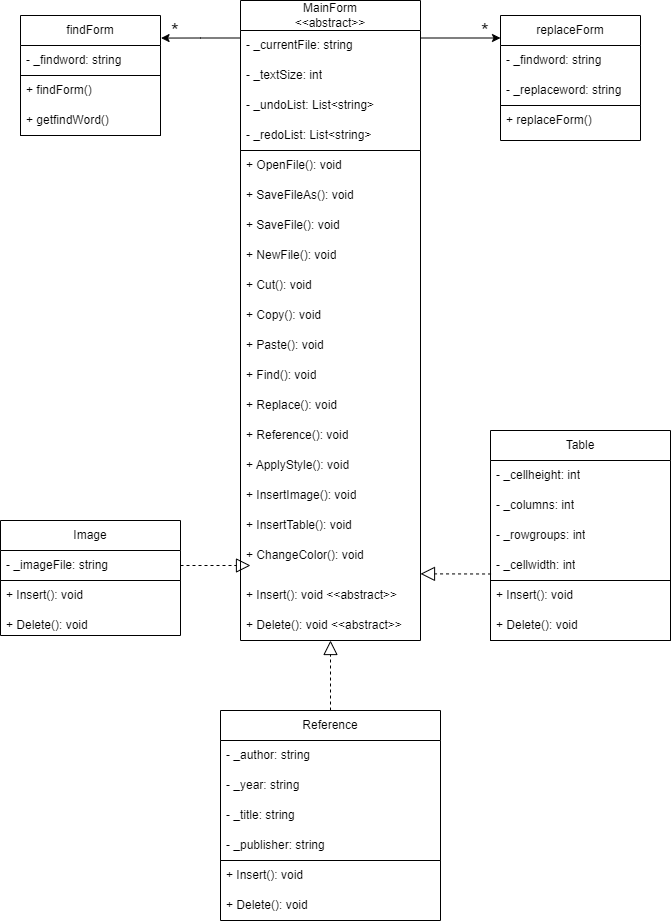

The diagram above was exported from draw.io. Its source (the exported page's mxGraphModel, read from the mxfile embedded in the PNG):
<mxGraphModel dx="935" dy="644" grid="1" gridSize="10" guides="1" tooltips="1" connect="1" arrows="1" fold="1" page="1" pageScale="1" pageWidth="1654" pageHeight="1169" math="0" shadow="0">
  <root>
    <mxCell id="0" />
    <mxCell id="1" parent="0" />
    <mxCell id="DcLq4wcfkDdxTdEls6rU-7" style="edgeStyle=orthogonalEdgeStyle;rounded=0;orthogonalLoop=1;jettySize=auto;html=1;exitX=1;exitY=0.25;exitDx=0;exitDy=0;entryX=0;entryY=0.25;entryDx=0;entryDy=0;" parent="1" source="ci7pulW7ovyX7VSYtfvE-1" target="ci7pulW7ovyX7VSYtfvE-21" edge="1">
      <mxGeometry relative="1" as="geometry" />
    </mxCell>
    <mxCell id="ci7pulW7ovyX7VSYtfvE-1" value="MainForm&lt;br&gt;&amp;lt;&amp;lt;abstract&amp;gt;&amp;gt;" style="swimlane;fontStyle=0;childLayout=stackLayout;horizontal=1;startSize=30;horizontalStack=0;resizeParent=1;resizeParentMax=0;resizeLast=0;collapsible=1;marginBottom=0;whiteSpace=wrap;html=1;" parent="1" vertex="1">
      <mxGeometry x="390" y="40" width="180" height="150" as="geometry" />
    </mxCell>
    <mxCell id="ci7pulW7ovyX7VSYtfvE-2" value="- _currentFile: string" style="text;strokeColor=none;fillColor=none;align=left;verticalAlign=middle;spacingLeft=4;spacingRight=4;overflow=hidden;points=[[0,0.5],[1,0.5]];portConstraint=eastwest;rotatable=0;whiteSpace=wrap;html=1;" parent="ci7pulW7ovyX7VSYtfvE-1" vertex="1">
      <mxGeometry y="30" width="180" height="30" as="geometry" />
    </mxCell>
    <mxCell id="ci7pulW7ovyX7VSYtfvE-3" value="- _textSize: int" style="text;strokeColor=none;fillColor=none;align=left;verticalAlign=middle;spacingLeft=4;spacingRight=4;overflow=hidden;points=[[0,0.5],[1,0.5]];portConstraint=eastwest;rotatable=0;whiteSpace=wrap;html=1;" parent="ci7pulW7ovyX7VSYtfvE-1" vertex="1">
      <mxGeometry y="60" width="180" height="30" as="geometry" />
    </mxCell>
    <mxCell id="MnzgmxndSdYMN_VOsoBu-2" value="- _undoList: List&amp;lt;string&amp;gt;" style="text;strokeColor=none;fillColor=none;align=left;verticalAlign=middle;spacingLeft=4;spacingRight=4;overflow=hidden;points=[[0,0.5],[1,0.5]];portConstraint=eastwest;rotatable=0;whiteSpace=wrap;html=1;" vertex="1" parent="ci7pulW7ovyX7VSYtfvE-1">
      <mxGeometry y="90" width="180" height="30" as="geometry" />
    </mxCell>
    <mxCell id="MnzgmxndSdYMN_VOsoBu-3" value="- _redoList: List&amp;lt;string&amp;gt;" style="text;strokeColor=none;fillColor=none;align=left;verticalAlign=middle;spacingLeft=4;spacingRight=4;overflow=hidden;points=[[0,0.5],[1,0.5]];portConstraint=eastwest;rotatable=0;whiteSpace=wrap;html=1;" vertex="1" parent="ci7pulW7ovyX7VSYtfvE-1">
      <mxGeometry y="120" width="180" height="30" as="geometry" />
    </mxCell>
    <mxCell id="ci7pulW7ovyX7VSYtfvE-5" value="" style="swimlane;startSize=0;" parent="1" vertex="1">
      <mxGeometry x="390" y="190" width="180" height="490" as="geometry" />
    </mxCell>
    <mxCell id="ci7pulW7ovyX7VSYtfvE-7" value="+ OpenFile(): void" style="text;strokeColor=none;fillColor=none;align=left;verticalAlign=middle;spacingLeft=4;spacingRight=4;overflow=hidden;points=[[0,0.5],[1,0.5]];portConstraint=eastwest;rotatable=0;whiteSpace=wrap;html=1;" parent="ci7pulW7ovyX7VSYtfvE-5" vertex="1">
      <mxGeometry width="140" height="30" as="geometry" />
    </mxCell>
    <mxCell id="ci7pulW7ovyX7VSYtfvE-8" value="+ SaveFileAs(): void" style="text;strokeColor=none;fillColor=none;align=left;verticalAlign=middle;spacingLeft=4;spacingRight=4;overflow=hidden;points=[[0,0.5],[1,0.5]];portConstraint=eastwest;rotatable=0;whiteSpace=wrap;html=1;" parent="ci7pulW7ovyX7VSYtfvE-5" vertex="1">
      <mxGeometry y="30" width="140" height="30" as="geometry" />
    </mxCell>
    <mxCell id="ci7pulW7ovyX7VSYtfvE-9" value="+ SaveFile(): void" style="text;strokeColor=none;fillColor=none;align=left;verticalAlign=middle;spacingLeft=4;spacingRight=4;overflow=hidden;points=[[0,0.5],[1,0.5]];portConstraint=eastwest;rotatable=0;whiteSpace=wrap;html=1;" parent="ci7pulW7ovyX7VSYtfvE-5" vertex="1">
      <mxGeometry y="60" width="140" height="30" as="geometry" />
    </mxCell>
    <mxCell id="ci7pulW7ovyX7VSYtfvE-10" value="+ NewFile(): void" style="text;strokeColor=none;fillColor=none;align=left;verticalAlign=middle;spacingLeft=4;spacingRight=4;overflow=hidden;points=[[0,0.5],[1,0.5]];portConstraint=eastwest;rotatable=0;whiteSpace=wrap;html=1;" parent="ci7pulW7ovyX7VSYtfvE-5" vertex="1">
      <mxGeometry y="90" width="140" height="30" as="geometry" />
    </mxCell>
    <mxCell id="ci7pulW7ovyX7VSYtfvE-11" value="+ Cut(): void" style="text;strokeColor=none;fillColor=none;align=left;verticalAlign=middle;spacingLeft=4;spacingRight=4;overflow=hidden;points=[[0,0.5],[1,0.5]];portConstraint=eastwest;rotatable=0;whiteSpace=wrap;html=1;" parent="ci7pulW7ovyX7VSYtfvE-5" vertex="1">
      <mxGeometry y="120" width="140" height="30" as="geometry" />
    </mxCell>
    <mxCell id="ci7pulW7ovyX7VSYtfvE-12" value="+ Copy(): void" style="text;strokeColor=none;fillColor=none;align=left;verticalAlign=middle;spacingLeft=4;spacingRight=4;overflow=hidden;points=[[0,0.5],[1,0.5]];portConstraint=eastwest;rotatable=0;whiteSpace=wrap;html=1;" parent="ci7pulW7ovyX7VSYtfvE-5" vertex="1">
      <mxGeometry y="150" width="140" height="30" as="geometry" />
    </mxCell>
    <mxCell id="ci7pulW7ovyX7VSYtfvE-13" value="+ Paste(): void" style="text;strokeColor=none;fillColor=none;align=left;verticalAlign=middle;spacingLeft=4;spacingRight=4;overflow=hidden;points=[[0,0.5],[1,0.5]];portConstraint=eastwest;rotatable=0;whiteSpace=wrap;html=1;" parent="ci7pulW7ovyX7VSYtfvE-5" vertex="1">
      <mxGeometry y="180" width="140" height="30" as="geometry" />
    </mxCell>
    <mxCell id="ci7pulW7ovyX7VSYtfvE-15" value="+ Find(): void" style="text;strokeColor=none;fillColor=none;align=left;verticalAlign=middle;spacingLeft=4;spacingRight=4;overflow=hidden;points=[[0,0.5],[1,0.5]];portConstraint=eastwest;rotatable=0;whiteSpace=wrap;html=1;" parent="ci7pulW7ovyX7VSYtfvE-5" vertex="1">
      <mxGeometry y="210" width="140" height="30" as="geometry" />
    </mxCell>
    <mxCell id="ci7pulW7ovyX7VSYtfvE-16" value="+ Replace(): void" style="text;strokeColor=none;fillColor=none;align=left;verticalAlign=middle;spacingLeft=4;spacingRight=4;overflow=hidden;points=[[0,0.5],[1,0.5]];portConstraint=eastwest;rotatable=0;whiteSpace=wrap;html=1;" parent="ci7pulW7ovyX7VSYtfvE-5" vertex="1">
      <mxGeometry y="240" width="140" height="30" as="geometry" />
    </mxCell>
    <mxCell id="MnzgmxndSdYMN_VOsoBu-4" value="+ Reference(): void" style="text;strokeColor=none;fillColor=none;align=left;verticalAlign=middle;spacingLeft=4;spacingRight=4;overflow=hidden;points=[[0,0.5],[1,0.5]];portConstraint=eastwest;rotatable=0;whiteSpace=wrap;html=1;" vertex="1" parent="ci7pulW7ovyX7VSYtfvE-5">
      <mxGeometry y="270" width="140" height="30" as="geometry" />
    </mxCell>
    <mxCell id="MnzgmxndSdYMN_VOsoBu-5" value="+ ApplyStyle(): void" style="text;strokeColor=none;fillColor=none;align=left;verticalAlign=middle;spacingLeft=4;spacingRight=4;overflow=hidden;points=[[0,0.5],[1,0.5]];portConstraint=eastwest;rotatable=0;whiteSpace=wrap;html=1;" vertex="1" parent="ci7pulW7ovyX7VSYtfvE-5">
      <mxGeometry y="300" width="140" height="30" as="geometry" />
    </mxCell>
    <mxCell id="MnzgmxndSdYMN_VOsoBu-6" value="+ InsertImage(): void" style="text;strokeColor=none;fillColor=none;align=left;verticalAlign=middle;spacingLeft=4;spacingRight=4;overflow=hidden;points=[[0,0.5],[1,0.5]];portConstraint=eastwest;rotatable=0;whiteSpace=wrap;html=1;" vertex="1" parent="ci7pulW7ovyX7VSYtfvE-5">
      <mxGeometry y="330" width="140" height="30" as="geometry" />
    </mxCell>
    <mxCell id="MnzgmxndSdYMN_VOsoBu-7" value="+ InsertTable(): void" style="text;strokeColor=none;fillColor=none;align=left;verticalAlign=middle;spacingLeft=4;spacingRight=4;overflow=hidden;points=[[0,0.5],[1,0.5]];portConstraint=eastwest;rotatable=0;whiteSpace=wrap;html=1;" vertex="1" parent="ci7pulW7ovyX7VSYtfvE-5">
      <mxGeometry y="360" width="140" height="30" as="geometry" />
    </mxCell>
    <mxCell id="MnzgmxndSdYMN_VOsoBu-8" value="+ ChangeColor(): void" style="text;strokeColor=none;fillColor=none;align=left;verticalAlign=middle;spacingLeft=4;spacingRight=4;overflow=hidden;points=[[0,0.5],[1,0.5]];portConstraint=eastwest;rotatable=0;whiteSpace=wrap;html=1;" vertex="1" parent="ci7pulW7ovyX7VSYtfvE-5">
      <mxGeometry y="390" width="140" height="30" as="geometry" />
    </mxCell>
    <mxCell id="DcLq4wcfkDdxTdEls6rU-4" value="+ Insert(): void &amp;lt;&amp;lt;abstract&amp;gt;&amp;gt;" style="text;strokeColor=none;fillColor=none;align=left;verticalAlign=middle;spacingLeft=4;spacingRight=4;overflow=hidden;points=[[0,0.5],[1,0.5]];portConstraint=eastwest;rotatable=0;whiteSpace=wrap;html=1;" parent="ci7pulW7ovyX7VSYtfvE-5" vertex="1">
      <mxGeometry y="430" width="180" height="30" as="geometry" />
    </mxCell>
    <mxCell id="DcLq4wcfkDdxTdEls6rU-3" value="+ Delete(): void &amp;lt;&amp;lt;abstract&amp;gt;&amp;gt;" style="text;strokeColor=none;fillColor=none;align=left;verticalAlign=middle;spacingLeft=4;spacingRight=4;overflow=hidden;points=[[0,0.5],[1,0.5]];portConstraint=eastwest;rotatable=0;whiteSpace=wrap;html=1;" parent="ci7pulW7ovyX7VSYtfvE-5" vertex="1">
      <mxGeometry y="460" width="180" height="30" as="geometry" />
    </mxCell>
    <mxCell id="ci7pulW7ovyX7VSYtfvE-17" value="findForm" style="swimlane;fontStyle=0;childLayout=stackLayout;horizontal=1;startSize=30;horizontalStack=0;resizeParent=1;resizeParentMax=0;resizeLast=0;collapsible=1;marginBottom=0;whiteSpace=wrap;html=1;" parent="1" vertex="1">
      <mxGeometry x="170" y="55" width="140" height="120" as="geometry" />
    </mxCell>
    <mxCell id="ci7pulW7ovyX7VSYtfvE-18" value="- _findword: string" style="text;strokeColor=none;fillColor=none;align=left;verticalAlign=middle;spacingLeft=4;spacingRight=4;overflow=hidden;points=[[0,0.5],[1,0.5]];portConstraint=eastwest;rotatable=0;whiteSpace=wrap;html=1;" parent="ci7pulW7ovyX7VSYtfvE-17" vertex="1">
      <mxGeometry y="30" width="140" height="30" as="geometry" />
    </mxCell>
    <mxCell id="ci7pulW7ovyX7VSYtfvE-26" value="" style="swimlane;startSize=0;" parent="ci7pulW7ovyX7VSYtfvE-17" vertex="1">
      <mxGeometry y="60" width="140" height="60" as="geometry" />
    </mxCell>
    <mxCell id="ci7pulW7ovyX7VSYtfvE-27" value="+ findForm()" style="text;strokeColor=none;fillColor=none;align=left;verticalAlign=middle;spacingLeft=4;spacingRight=4;overflow=hidden;points=[[0,0.5],[1,0.5]];portConstraint=eastwest;rotatable=0;whiteSpace=wrap;html=1;" parent="ci7pulW7ovyX7VSYtfvE-26" vertex="1">
      <mxGeometry width="140" height="30" as="geometry" />
    </mxCell>
    <mxCell id="ci7pulW7ovyX7VSYtfvE-28" value="+ getfindWord()" style="text;strokeColor=none;fillColor=none;align=left;verticalAlign=middle;spacingLeft=4;spacingRight=4;overflow=hidden;points=[[0,0.5],[1,0.5]];portConstraint=eastwest;rotatable=0;whiteSpace=wrap;html=1;" parent="ci7pulW7ovyX7VSYtfvE-26" vertex="1">
      <mxGeometry y="30" width="140" height="30" as="geometry" />
    </mxCell>
    <mxCell id="ci7pulW7ovyX7VSYtfvE-21" value="replaceForm" style="swimlane;fontStyle=0;childLayout=stackLayout;horizontal=1;startSize=30;horizontalStack=0;resizeParent=1;resizeParentMax=0;resizeLast=0;collapsible=1;marginBottom=0;whiteSpace=wrap;html=1;" parent="1" vertex="1">
      <mxGeometry x="650" y="55" width="140" height="90" as="geometry" />
    </mxCell>
    <mxCell id="ci7pulW7ovyX7VSYtfvE-22" value="- _findword: string" style="text;strokeColor=none;fillColor=none;align=left;verticalAlign=middle;spacingLeft=4;spacingRight=4;overflow=hidden;points=[[0,0.5],[1,0.5]];portConstraint=eastwest;rotatable=0;whiteSpace=wrap;html=1;" parent="ci7pulW7ovyX7VSYtfvE-21" vertex="1">
      <mxGeometry y="30" width="140" height="30" as="geometry" />
    </mxCell>
    <mxCell id="ci7pulW7ovyX7VSYtfvE-23" value="- _replaceword: string" style="text;strokeColor=none;fillColor=none;align=left;verticalAlign=middle;spacingLeft=4;spacingRight=4;overflow=hidden;points=[[0,0.5],[1,0.5]];portConstraint=eastwest;rotatable=0;whiteSpace=wrap;html=1;" parent="ci7pulW7ovyX7VSYtfvE-21" vertex="1">
      <mxGeometry y="60" width="140" height="30" as="geometry" />
    </mxCell>
    <mxCell id="ci7pulW7ovyX7VSYtfvE-29" value="" style="swimlane;startSize=0;" parent="1" vertex="1">
      <mxGeometry x="650" y="145" width="140" height="35" as="geometry" />
    </mxCell>
    <mxCell id="ci7pulW7ovyX7VSYtfvE-30" value="+ replaceForm()" style="text;strokeColor=none;fillColor=none;align=left;verticalAlign=middle;spacingLeft=4;spacingRight=4;overflow=hidden;points=[[0,0.5],[1,0.5]];portConstraint=eastwest;rotatable=0;whiteSpace=wrap;html=1;" parent="ci7pulW7ovyX7VSYtfvE-29" vertex="1">
      <mxGeometry width="140" height="30" as="geometry" />
    </mxCell>
    <mxCell id="DcLq4wcfkDdxTdEls6rU-5" style="edgeStyle=orthogonalEdgeStyle;rounded=0;orthogonalLoop=1;jettySize=auto;html=1;exitX=0;exitY=0.25;exitDx=0;exitDy=0;entryX=1.004;entryY=0.188;entryDx=0;entryDy=0;entryPerimeter=0;" parent="1" source="ci7pulW7ovyX7VSYtfvE-1" target="ci7pulW7ovyX7VSYtfvE-17" edge="1">
      <mxGeometry relative="1" as="geometry" />
    </mxCell>
    <mxCell id="DcLq4wcfkDdxTdEls6rU-8" value="Image" style="swimlane;fontStyle=0;childLayout=stackLayout;horizontal=1;startSize=30;horizontalStack=0;resizeParent=1;resizeParentMax=0;resizeLast=0;collapsible=1;marginBottom=0;whiteSpace=wrap;html=1;" parent="1" vertex="1">
      <mxGeometry x="150" y="560" width="180" height="60" as="geometry" />
    </mxCell>
    <mxCell id="DcLq4wcfkDdxTdEls6rU-9" value="- _imageFile: string" style="text;strokeColor=none;fillColor=none;align=left;verticalAlign=middle;spacingLeft=4;spacingRight=4;overflow=hidden;points=[[0,0.5],[1,0.5]];portConstraint=eastwest;rotatable=0;whiteSpace=wrap;html=1;" parent="DcLq4wcfkDdxTdEls6rU-8" vertex="1">
      <mxGeometry y="30" width="180" height="30" as="geometry" />
    </mxCell>
    <mxCell id="DcLq4wcfkDdxTdEls6rU-12" value="" style="swimlane;startSize=0;" parent="1" vertex="1">
      <mxGeometry x="150" y="620" width="180" height="55" as="geometry" />
    </mxCell>
    <mxCell id="DcLq4wcfkDdxTdEls6rU-15" value="+ Insert(): void" style="text;strokeColor=none;fillColor=none;align=left;verticalAlign=middle;spacingLeft=4;spacingRight=4;overflow=hidden;points=[[0,0.5],[1,0.5]];portConstraint=eastwest;rotatable=0;whiteSpace=wrap;html=1;" parent="DcLq4wcfkDdxTdEls6rU-12" vertex="1">
      <mxGeometry width="180" height="30" as="geometry" />
    </mxCell>
    <mxCell id="DcLq4wcfkDdxTdEls6rU-14" value="+ Delete(): void" style="text;strokeColor=none;fillColor=none;align=left;verticalAlign=middle;spacingLeft=4;spacingRight=4;overflow=hidden;points=[[0,0.5],[1,0.5]];portConstraint=eastwest;rotatable=0;whiteSpace=wrap;html=1;" parent="DcLq4wcfkDdxTdEls6rU-12" vertex="1">
      <mxGeometry y="30" width="180" height="30" as="geometry" />
    </mxCell>
    <mxCell id="DcLq4wcfkDdxTdEls6rU-16" value="Table" style="swimlane;fontStyle=0;childLayout=stackLayout;horizontal=1;startSize=30;horizontalStack=0;resizeParent=1;resizeParentMax=0;resizeLast=0;collapsible=1;marginBottom=0;whiteSpace=wrap;html=1;" parent="1" vertex="1">
      <mxGeometry x="640" y="470" width="180" height="210" as="geometry" />
    </mxCell>
    <mxCell id="DcLq4wcfkDdxTdEls6rU-17" value="- _cellheight: int" style="text;strokeColor=none;fillColor=none;align=left;verticalAlign=middle;spacingLeft=4;spacingRight=4;overflow=hidden;points=[[0,0.5],[1,0.5]];portConstraint=eastwest;rotatable=0;whiteSpace=wrap;html=1;" parent="DcLq4wcfkDdxTdEls6rU-16" vertex="1">
      <mxGeometry y="30" width="180" height="30" as="geometry" />
    </mxCell>
    <mxCell id="DcLq4wcfkDdxTdEls6rU-18" value="- _columns: int" style="text;strokeColor=none;fillColor=none;align=left;verticalAlign=middle;spacingLeft=4;spacingRight=4;overflow=hidden;points=[[0,0.5],[1,0.5]];portConstraint=eastwest;rotatable=0;whiteSpace=wrap;html=1;" parent="DcLq4wcfkDdxTdEls6rU-16" vertex="1">
      <mxGeometry y="60" width="180" height="30" as="geometry" />
    </mxCell>
    <mxCell id="DcLq4wcfkDdxTdEls6rU-19" value="- _rowgroups: int" style="text;strokeColor=none;fillColor=none;align=left;verticalAlign=middle;spacingLeft=4;spacingRight=4;overflow=hidden;points=[[0,0.5],[1,0.5]];portConstraint=eastwest;rotatable=0;whiteSpace=wrap;html=1;" parent="DcLq4wcfkDdxTdEls6rU-16" vertex="1">
      <mxGeometry y="90" width="180" height="30" as="geometry" />
    </mxCell>
    <mxCell id="MnzgmxndSdYMN_VOsoBu-9" value="- _cellwidth: int" style="text;strokeColor=none;fillColor=none;align=left;verticalAlign=middle;spacingLeft=4;spacingRight=4;overflow=hidden;points=[[0,0.5],[1,0.5]];portConstraint=eastwest;rotatable=0;whiteSpace=wrap;html=1;" vertex="1" parent="DcLq4wcfkDdxTdEls6rU-16">
      <mxGeometry y="120" width="180" height="30" as="geometry" />
    </mxCell>
    <mxCell id="DcLq4wcfkDdxTdEls6rU-21" value="" style="swimlane;startSize=0;" parent="DcLq4wcfkDdxTdEls6rU-16" vertex="1">
      <mxGeometry y="150" width="180" height="60" as="geometry" />
    </mxCell>
    <mxCell id="DcLq4wcfkDdxTdEls6rU-23" value="+ Insert(): void" style="text;strokeColor=none;fillColor=none;align=left;verticalAlign=middle;spacingLeft=4;spacingRight=4;overflow=hidden;points=[[0,0.5],[1,0.5]];portConstraint=eastwest;rotatable=0;whiteSpace=wrap;html=1;" parent="DcLq4wcfkDdxTdEls6rU-21" vertex="1">
      <mxGeometry width="140" height="30" as="geometry" />
    </mxCell>
    <mxCell id="DcLq4wcfkDdxTdEls6rU-22" value="+ Delete(): void" style="text;strokeColor=none;fillColor=none;align=left;verticalAlign=middle;spacingLeft=4;spacingRight=4;overflow=hidden;points=[[0,0.5],[1,0.5]];portConstraint=eastwest;rotatable=0;whiteSpace=wrap;html=1;" parent="DcLq4wcfkDdxTdEls6rU-21" vertex="1">
      <mxGeometry y="30" width="180" height="30" as="geometry" />
    </mxCell>
    <mxCell id="DcLq4wcfkDdxTdEls6rU-26" value="Reference" style="swimlane;fontStyle=0;childLayout=stackLayout;horizontal=1;startSize=30;horizontalStack=0;resizeParent=1;resizeParentMax=0;resizeLast=0;collapsible=1;marginBottom=0;whiteSpace=wrap;html=1;" parent="1" vertex="1">
      <mxGeometry x="370" y="750" width="220" height="150" as="geometry" />
    </mxCell>
    <mxCell id="DcLq4wcfkDdxTdEls6rU-27" value="- _author: string" style="text;strokeColor=none;fillColor=none;align=left;verticalAlign=middle;spacingLeft=4;spacingRight=4;overflow=hidden;points=[[0,0.5],[1,0.5]];portConstraint=eastwest;rotatable=0;whiteSpace=wrap;html=1;" parent="DcLq4wcfkDdxTdEls6rU-26" vertex="1">
      <mxGeometry y="30" width="220" height="30" as="geometry" />
    </mxCell>
    <mxCell id="DcLq4wcfkDdxTdEls6rU-28" value="- _year: string" style="text;strokeColor=none;fillColor=none;align=left;verticalAlign=middle;spacingLeft=4;spacingRight=4;overflow=hidden;points=[[0,0.5],[1,0.5]];portConstraint=eastwest;rotatable=0;whiteSpace=wrap;html=1;" parent="DcLq4wcfkDdxTdEls6rU-26" vertex="1">
      <mxGeometry y="60" width="220" height="30" as="geometry" />
    </mxCell>
    <mxCell id="DcLq4wcfkDdxTdEls6rU-29" value="- _title: string" style="text;strokeColor=none;fillColor=none;align=left;verticalAlign=middle;spacingLeft=4;spacingRight=4;overflow=hidden;points=[[0,0.5],[1,0.5]];portConstraint=eastwest;rotatable=0;whiteSpace=wrap;html=1;" parent="DcLq4wcfkDdxTdEls6rU-26" vertex="1">
      <mxGeometry y="90" width="220" height="30" as="geometry" />
    </mxCell>
    <mxCell id="DcLq4wcfkDdxTdEls6rU-34" value="- _publisher: string" style="text;strokeColor=none;fillColor=none;align=left;verticalAlign=middle;spacingLeft=4;spacingRight=4;overflow=hidden;points=[[0,0.5],[1,0.5]];portConstraint=eastwest;rotatable=0;whiteSpace=wrap;html=1;" parent="DcLq4wcfkDdxTdEls6rU-26" vertex="1">
      <mxGeometry y="120" width="220" height="30" as="geometry" />
    </mxCell>
    <mxCell id="DcLq4wcfkDdxTdEls6rU-30" value="" style="swimlane;startSize=0;" parent="1" vertex="1">
      <mxGeometry x="370" y="900" width="220" height="60" as="geometry" />
    </mxCell>
    <mxCell id="DcLq4wcfkDdxTdEls6rU-31" value="+ Insert(): void" style="text;strokeColor=none;fillColor=none;align=left;verticalAlign=middle;spacingLeft=4;spacingRight=4;overflow=hidden;points=[[0,0.5],[1,0.5]];portConstraint=eastwest;rotatable=0;whiteSpace=wrap;html=1;" parent="DcLq4wcfkDdxTdEls6rU-30" vertex="1">
      <mxGeometry width="140" height="30" as="geometry" />
    </mxCell>
    <mxCell id="DcLq4wcfkDdxTdEls6rU-32" value="+ Delete(): void" style="text;strokeColor=none;fillColor=none;align=left;verticalAlign=middle;spacingLeft=4;spacingRight=4;overflow=hidden;points=[[0,0.5],[1,0.5]];portConstraint=eastwest;rotatable=0;whiteSpace=wrap;html=1;" parent="DcLq4wcfkDdxTdEls6rU-30" vertex="1">
      <mxGeometry y="30" width="180" height="30" as="geometry" />
    </mxCell>
    <mxCell id="DcLq4wcfkDdxTdEls6rU-55" value="&lt;font style=&quot;font-size: 20px;&quot;&gt;*&lt;/font&gt;" style="text;html=1;align=center;verticalAlign=middle;whiteSpace=wrap;rounded=0;" parent="1" vertex="1">
      <mxGeometry x="310" y="60" width="30" height="20" as="geometry" />
    </mxCell>
    <mxCell id="DcLq4wcfkDdxTdEls6rU-56" value="&lt;font style=&quot;font-size: 20px;&quot;&gt;*&lt;/font&gt;" style="text;html=1;align=center;verticalAlign=middle;whiteSpace=wrap;rounded=0;" parent="1" vertex="1">
      <mxGeometry x="620" y="60" width="30" height="20" as="geometry" />
    </mxCell>
    <mxCell id="MnzgmxndSdYMN_VOsoBu-10" value="" style="endArrow=block;dashed=1;endFill=0;endSize=12;html=1;rounded=0;exitX=1;exitY=0.5;exitDx=0;exitDy=0;" edge="1" parent="1" source="DcLq4wcfkDdxTdEls6rU-9">
      <mxGeometry width="160" relative="1" as="geometry">
        <mxPoint x="400" y="760" as="sourcePoint" />
        <mxPoint x="400" y="605" as="targetPoint" />
      </mxGeometry>
    </mxCell>
    <mxCell id="MnzgmxndSdYMN_VOsoBu-11" value="" style="endArrow=block;dashed=1;endFill=0;endSize=12;html=1;rounded=0;entryX=1;entryY=0.864;entryDx=0;entryDy=0;entryPerimeter=0;exitX=0.003;exitY=0.783;exitDx=0;exitDy=0;exitPerimeter=0;" edge="1" parent="1" source="MnzgmxndSdYMN_VOsoBu-9" target="ci7pulW7ovyX7VSYtfvE-5">
      <mxGeometry width="160" relative="1" as="geometry">
        <mxPoint x="400" y="660" as="sourcePoint" />
        <mxPoint x="560" y="660" as="targetPoint" />
      </mxGeometry>
    </mxCell>
    <mxCell id="MnzgmxndSdYMN_VOsoBu-12" value="" style="endArrow=block;dashed=1;endFill=0;endSize=12;html=1;rounded=0;" edge="1" parent="1" source="DcLq4wcfkDdxTdEls6rU-26" target="DcLq4wcfkDdxTdEls6rU-3">
      <mxGeometry width="160" relative="1" as="geometry">
        <mxPoint x="400" y="760" as="sourcePoint" />
        <mxPoint x="560" y="760" as="targetPoint" />
      </mxGeometry>
    </mxCell>
  </root>
</mxGraphModel>